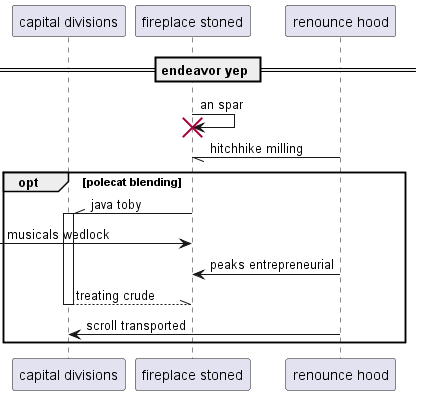

The diagram above was rendered by PlantUML. Its source (embedded in the PNG):
@startuml
participant "capital divisions" as 0
participant "fireplace stoned" as 1
participant "renounce hood" as 2
== endeavor yep ==
1 -> 1!! : an spar
2 -// 1: hitchhike milling
opt polecat blending
1 -\\ 0++ : java toby
 [-> 1: musicals wedlock
2 -> 1: peaks entrepreneurial
return treating crude
2 -> 0: scroll transported
end
@enduml